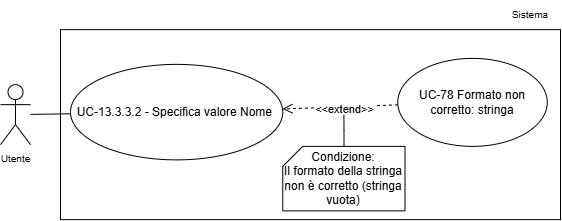

The diagram above was exported from draw.io. Its source (the exported page's mxGraphModel, read from the mxfile embedded in the PNG):
<mxGraphModel dx="1773" dy="975" grid="1" gridSize="10" guides="1" tooltips="1" connect="1" arrows="1" fold="1" page="1" pageScale="1" pageWidth="1169" pageHeight="827" math="0" shadow="0">
  <root>
    <mxCell id="0" />
    <mxCell id="1" parent="0" />
    <mxCell id="2" parent="1" style="whiteSpace=wrap;html=1;" value="" vertex="1">
      <mxGeometry height="190" width="500" x="6200" y="8557.13" as="geometry" />
    </mxCell>
    <mxCell id="3" parent="1" style="text;html=1;whiteSpace=wrap;strokeColor=none;fillColor=none;align=center;verticalAlign=middle;rounded=0;fontSize=10;" value="Sistema" vertex="1">
      <mxGeometry height="30" width="60" x="6640" y="8527.13" as="geometry" />
    </mxCell>
    <mxCell id="4" edge="1" parent="1" source="5" style="rounded=0;orthogonalLoop=1;jettySize=auto;html=1;endArrow=none;endFill=0;" target="6">
      <mxGeometry relative="1" as="geometry" />
    </mxCell>
    <mxCell id="5" parent="1" style="shape=umlActor;verticalLabelPosition=bottom;verticalAlign=top;html=1;outlineConnect=0;" value="&lt;font style=&quot;font-size: 10px;&quot;&gt;Utente&lt;/font&gt;" vertex="1">
      <mxGeometry height="60" width="30" x="6140" y="8612.13" as="geometry" />
    </mxCell>
    <mxCell id="6" parent="1" style="ellipse;whiteSpace=wrap;html=1;" value="UC-13.3.3.2 - Specifica valore Nome&amp;nbsp;" vertex="1">
      <mxGeometry height="95.5" width="212.25" x="6210" y="8591.88" as="geometry" />
    </mxCell>
    <mxCell id="7" edge="1" parent="1" source="9" style="rounded=0;orthogonalLoop=1;jettySize=auto;html=1;dashed=1;endArrow=open;endFill=0;endSize=8;" target="6">
      <mxGeometry relative="1" as="geometry" />
    </mxCell>
    <mxCell id="8" connectable="0" parent="7" style="edgeLabel;html=1;align=center;verticalAlign=middle;resizable=0;points=[];" value="&amp;lt;&amp;lt;extend&amp;gt;&amp;gt;" vertex="1">
      <mxGeometry relative="1" x="0.2807" as="geometry">
        <mxPoint x="20" y="1" as="offset" />
      </mxGeometry>
    </mxCell>
    <mxCell id="9" parent="1" style="ellipse;whiteSpace=wrap;html=1;" value="&lt;div&gt;UC-78 Formato non corretto: stringa&lt;/div&gt;" vertex="1">
      <mxGeometry height="88" width="149.5" x="6537.25" y="8585.88" as="geometry" />
    </mxCell>
    <mxCell id="10" edge="1" parent="1" source="11" style="edgeStyle=orthogonalEdgeStyle;rounded=0;orthogonalLoop=1;jettySize=auto;html=1;endArrow=none;endFill=0;">
      <mxGeometry relative="1" as="geometry">
        <mxPoint x="6483.4" y="8642.33" as="targetPoint" />
      </mxGeometry>
    </mxCell>
    <mxCell id="11" parent="1" style="shape=card;whiteSpace=wrap;html=1;size=20;" value="Condizione:&lt;div&gt;Il formato della stringa non è corretto (stringa vuota)&lt;/div&gt;" vertex="1">
      <mxGeometry height="64.5" width="122.25" x="6422.25" y="8673.88" as="geometry" />
    </mxCell>
  </root>
</mxGraphModel>